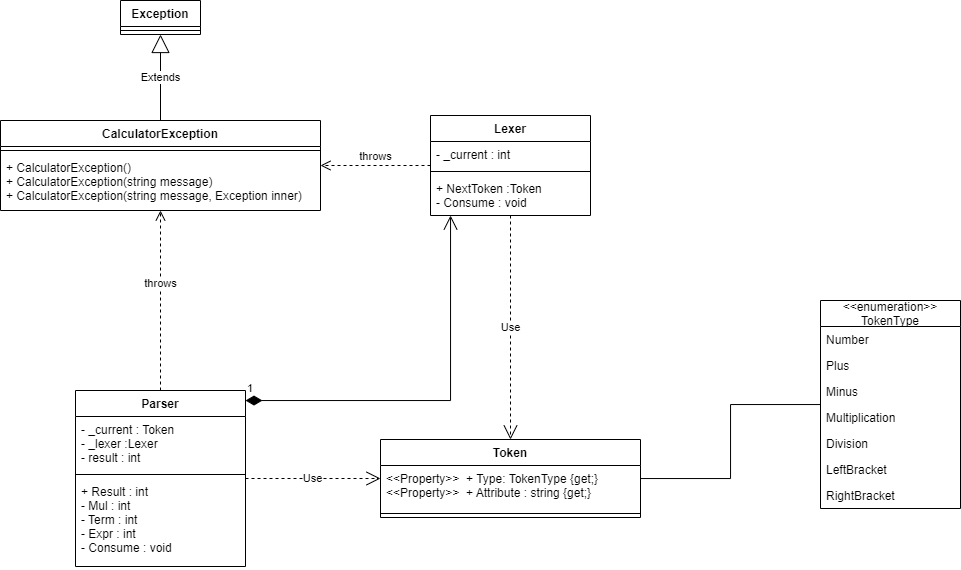

The diagram above was exported from draw.io. Its source (the exported page's mxGraphModel, read from the mxfile embedded in the PNG):
<mxGraphModel dx="1937" dy="623" grid="1" gridSize="10" guides="1" tooltips="1" connect="1" arrows="1" fold="1" page="1" pageScale="1" pageWidth="827" pageHeight="1169" math="0" shadow="0">
  <root>
    <mxCell id="0" />
    <mxCell id="1" parent="0" />
    <mxCell id="0Dyy4_Dvl12AQf_kCFo6-1" value="Lexer" style="swimlane;fontStyle=1;align=center;verticalAlign=top;childLayout=stackLayout;horizontal=1;startSize=26;horizontalStack=0;resizeParent=1;resizeParentMax=0;resizeLast=0;collapsible=1;marginBottom=0;" vertex="1" parent="1">
      <mxGeometry x="190" y="345" width="160" height="100" as="geometry" />
    </mxCell>
    <mxCell id="0Dyy4_Dvl12AQf_kCFo6-2" value="- _current : int" style="text;strokeColor=none;fillColor=none;align=left;verticalAlign=top;spacingLeft=4;spacingRight=4;overflow=hidden;rotatable=0;points=[[0,0.5],[1,0.5]];portConstraint=eastwest;" vertex="1" parent="0Dyy4_Dvl12AQf_kCFo6-1">
      <mxGeometry y="26" width="160" height="26" as="geometry" />
    </mxCell>
    <mxCell id="0Dyy4_Dvl12AQf_kCFo6-3" value="" style="line;strokeWidth=1;fillColor=none;align=left;verticalAlign=middle;spacingTop=-1;spacingLeft=3;spacingRight=3;rotatable=0;labelPosition=right;points=[];portConstraint=eastwest;" vertex="1" parent="0Dyy4_Dvl12AQf_kCFo6-1">
      <mxGeometry y="52" width="160" height="8" as="geometry" />
    </mxCell>
    <mxCell id="0Dyy4_Dvl12AQf_kCFo6-4" value="+ NextToken :Token&#10;- Consume : void&#10;" style="text;strokeColor=none;fillColor=none;align=left;verticalAlign=top;spacingLeft=4;spacingRight=4;overflow=hidden;rotatable=0;points=[[0,0.5],[1,0.5]];portConstraint=eastwest;" vertex="1" parent="0Dyy4_Dvl12AQf_kCFo6-1">
      <mxGeometry y="60" width="160" height="40" as="geometry" />
    </mxCell>
    <mxCell id="0Dyy4_Dvl12AQf_kCFo6-5" value="Parser" style="swimlane;fontStyle=1;align=center;verticalAlign=top;childLayout=stackLayout;horizontal=1;startSize=26;horizontalStack=0;resizeParent=1;resizeParentMax=0;resizeLast=0;collapsible=1;marginBottom=0;" vertex="1" parent="1">
      <mxGeometry x="-165" y="620" width="170" height="176" as="geometry" />
    </mxCell>
    <mxCell id="0Dyy4_Dvl12AQf_kCFo6-6" value="- _current : Token&#10;- _lexer :Lexer&#10;- result : int" style="text;strokeColor=none;fillColor=none;align=left;verticalAlign=top;spacingLeft=4;spacingRight=4;overflow=hidden;rotatable=0;points=[[0,0.5],[1,0.5]];portConstraint=eastwest;" vertex="1" parent="0Dyy4_Dvl12AQf_kCFo6-5">
      <mxGeometry y="26" width="170" height="54" as="geometry" />
    </mxCell>
    <mxCell id="0Dyy4_Dvl12AQf_kCFo6-7" value="" style="line;strokeWidth=1;fillColor=none;align=left;verticalAlign=middle;spacingTop=-1;spacingLeft=3;spacingRight=3;rotatable=0;labelPosition=right;points=[];portConstraint=eastwest;" vertex="1" parent="0Dyy4_Dvl12AQf_kCFo6-5">
      <mxGeometry y="80" width="170" height="8" as="geometry" />
    </mxCell>
    <mxCell id="0Dyy4_Dvl12AQf_kCFo6-8" value="+ Result : int&#10;- Mul : int&#10;- Term : int&#10;- Expr : int&#10;- Consume : void" style="text;strokeColor=none;fillColor=none;align=left;verticalAlign=top;spacingLeft=4;spacingRight=4;overflow=hidden;rotatable=0;points=[[0,0.5],[1,0.5]];portConstraint=eastwest;" vertex="1" parent="0Dyy4_Dvl12AQf_kCFo6-5">
      <mxGeometry y="88" width="170" height="88" as="geometry" />
    </mxCell>
    <mxCell id="0Dyy4_Dvl12AQf_kCFo6-13" value="CalculatorException" style="swimlane;fontStyle=1;align=center;verticalAlign=top;childLayout=stackLayout;horizontal=1;startSize=26;horizontalStack=0;resizeParent=1;resizeParentMax=0;resizeLast=0;collapsible=1;marginBottom=0;" vertex="1" parent="1">
      <mxGeometry x="-240" y="350" width="320" height="90" as="geometry" />
    </mxCell>
    <mxCell id="0Dyy4_Dvl12AQf_kCFo6-15" value="" style="line;strokeWidth=1;fillColor=none;align=left;verticalAlign=middle;spacingTop=-1;spacingLeft=3;spacingRight=3;rotatable=0;labelPosition=right;points=[];portConstraint=eastwest;" vertex="1" parent="0Dyy4_Dvl12AQf_kCFo6-13">
      <mxGeometry y="26" width="320" height="8" as="geometry" />
    </mxCell>
    <mxCell id="0Dyy4_Dvl12AQf_kCFo6-16" value="+ CalculatorException()&#10;+ CalculatorException(string message)&#10;+ CalculatorException(string message, Exception inner)" style="text;strokeColor=none;fillColor=none;align=left;verticalAlign=top;spacingLeft=4;spacingRight=4;overflow=hidden;rotatable=0;points=[[0,0.5],[1,0.5]];portConstraint=eastwest;fontStyle=0" vertex="1" parent="0Dyy4_Dvl12AQf_kCFo6-13">
      <mxGeometry y="34" width="320" height="56" as="geometry" />
    </mxCell>
    <mxCell id="0Dyy4_Dvl12AQf_kCFo6-17" value="Token" style="swimlane;fontStyle=1;align=center;verticalAlign=top;childLayout=stackLayout;horizontal=1;startSize=26;horizontalStack=0;resizeParent=1;resizeParentMax=0;resizeLast=0;collapsible=1;marginBottom=0;" vertex="1" parent="1">
      <mxGeometry x="140" y="669" width="260" height="78" as="geometry" />
    </mxCell>
    <mxCell id="0Dyy4_Dvl12AQf_kCFo6-18" value="&lt;&lt;Property&gt;&gt;  + Type: TokenType {get;}&#10;&lt;&lt;Property&gt;&gt;  + Attribute : string {get;}" style="text;strokeColor=none;fillColor=none;align=left;verticalAlign=top;spacingLeft=4;spacingRight=4;overflow=hidden;rotatable=0;points=[[0,0.5],[1,0.5]];portConstraint=eastwest;" vertex="1" parent="0Dyy4_Dvl12AQf_kCFo6-17">
      <mxGeometry y="26" width="260" height="44" as="geometry" />
    </mxCell>
    <mxCell id="0Dyy4_Dvl12AQf_kCFo6-19" value="" style="line;strokeWidth=1;fillColor=none;align=left;verticalAlign=middle;spacingTop=-1;spacingLeft=3;spacingRight=3;rotatable=0;labelPosition=right;points=[];portConstraint=eastwest;" vertex="1" parent="0Dyy4_Dvl12AQf_kCFo6-17">
      <mxGeometry y="70" width="260" height="8" as="geometry" />
    </mxCell>
    <mxCell id="0Dyy4_Dvl12AQf_kCFo6-29" value="&lt;&lt;enumeration&gt;&gt;&#10;TokenType" style="swimlane;fontStyle=0;childLayout=stackLayout;horizontal=1;startSize=26;fillColor=none;horizontalStack=0;resizeParent=1;resizeParentMax=0;resizeLast=0;collapsible=1;marginBottom=0;" vertex="1" parent="1">
      <mxGeometry x="580" y="530" width="140" height="208" as="geometry" />
    </mxCell>
    <mxCell id="0Dyy4_Dvl12AQf_kCFo6-30" value="Number" style="text;strokeColor=none;fillColor=none;align=left;verticalAlign=top;spacingLeft=4;spacingRight=4;overflow=hidden;rotatable=0;points=[[0,0.5],[1,0.5]];portConstraint=eastwest;" vertex="1" parent="0Dyy4_Dvl12AQf_kCFo6-29">
      <mxGeometry y="26" width="140" height="26" as="geometry" />
    </mxCell>
    <mxCell id="0Dyy4_Dvl12AQf_kCFo6-31" value="Plus" style="text;strokeColor=none;fillColor=none;align=left;verticalAlign=top;spacingLeft=4;spacingRight=4;overflow=hidden;rotatable=0;points=[[0,0.5],[1,0.5]];portConstraint=eastwest;" vertex="1" parent="0Dyy4_Dvl12AQf_kCFo6-29">
      <mxGeometry y="52" width="140" height="26" as="geometry" />
    </mxCell>
    <mxCell id="0Dyy4_Dvl12AQf_kCFo6-32" value="Minus" style="text;strokeColor=none;fillColor=none;align=left;verticalAlign=top;spacingLeft=4;spacingRight=4;overflow=hidden;rotatable=0;points=[[0,0.5],[1,0.5]];portConstraint=eastwest;" vertex="1" parent="0Dyy4_Dvl12AQf_kCFo6-29">
      <mxGeometry y="78" width="140" height="26" as="geometry" />
    </mxCell>
    <mxCell id="0Dyy4_Dvl12AQf_kCFo6-33" value="Multiplication" style="text;strokeColor=none;fillColor=none;align=left;verticalAlign=top;spacingLeft=4;spacingRight=4;overflow=hidden;rotatable=0;points=[[0,0.5],[1,0.5]];portConstraint=eastwest;" vertex="1" parent="0Dyy4_Dvl12AQf_kCFo6-29">
      <mxGeometry y="104" width="140" height="26" as="geometry" />
    </mxCell>
    <mxCell id="0Dyy4_Dvl12AQf_kCFo6-34" value="Division" style="text;strokeColor=none;fillColor=none;align=left;verticalAlign=top;spacingLeft=4;spacingRight=4;overflow=hidden;rotatable=0;points=[[0,0.5],[1,0.5]];portConstraint=eastwest;" vertex="1" parent="0Dyy4_Dvl12AQf_kCFo6-29">
      <mxGeometry y="130" width="140" height="26" as="geometry" />
    </mxCell>
    <mxCell id="0Dyy4_Dvl12AQf_kCFo6-35" value="LeftBracket" style="text;strokeColor=none;fillColor=none;align=left;verticalAlign=top;spacingLeft=4;spacingRight=4;overflow=hidden;rotatable=0;points=[[0,0.5],[1,0.5]];portConstraint=eastwest;" vertex="1" parent="0Dyy4_Dvl12AQf_kCFo6-29">
      <mxGeometry y="156" width="140" height="26" as="geometry" />
    </mxCell>
    <mxCell id="0Dyy4_Dvl12AQf_kCFo6-36" value="RightBracket" style="text;strokeColor=none;fillColor=none;align=left;verticalAlign=top;spacingLeft=4;spacingRight=4;overflow=hidden;rotatable=0;points=[[0,0.5],[1,0.5]];portConstraint=eastwest;" vertex="1" parent="0Dyy4_Dvl12AQf_kCFo6-29">
      <mxGeometry y="182" width="140" height="26" as="geometry" />
    </mxCell>
    <mxCell id="0Dyy4_Dvl12AQf_kCFo6-37" value="Extends" style="endArrow=block;endSize=16;endFill=0;html=1;rounded=0;" edge="1" parent="1" source="0Dyy4_Dvl12AQf_kCFo6-13" target="0Dyy4_Dvl12AQf_kCFo6-38">
      <mxGeometry width="160" relative="1" as="geometry">
        <mxPoint x="-160" y="280" as="sourcePoint" />
        <mxPoint x="-70" y="270" as="targetPoint" />
      </mxGeometry>
    </mxCell>
    <mxCell id="0Dyy4_Dvl12AQf_kCFo6-38" value="Exception" style="swimlane;fontStyle=1;align=center;verticalAlign=top;childLayout=stackLayout;horizontal=1;startSize=26;horizontalStack=0;resizeParent=1;resizeParentMax=0;resizeLast=0;collapsible=1;marginBottom=0;" vertex="1" parent="1">
      <mxGeometry x="-120" y="230" width="80" height="34" as="geometry" />
    </mxCell>
    <mxCell id="0Dyy4_Dvl12AQf_kCFo6-39" value="" style="line;strokeWidth=1;fillColor=none;align=left;verticalAlign=middle;spacingTop=-1;spacingLeft=3;spacingRight=3;rotatable=0;labelPosition=right;points=[];portConstraint=eastwest;" vertex="1" parent="0Dyy4_Dvl12AQf_kCFo6-38">
      <mxGeometry y="26" width="80" height="8" as="geometry" />
    </mxCell>
    <mxCell id="0Dyy4_Dvl12AQf_kCFo6-40" value="throws" style="html=1;verticalAlign=bottom;endArrow=open;dashed=1;endSize=8;rounded=0;" edge="1" parent="1" source="0Dyy4_Dvl12AQf_kCFo6-1" target="0Dyy4_Dvl12AQf_kCFo6-13">
      <mxGeometry relative="1" as="geometry">
        <mxPoint x="180" y="394.6" as="sourcePoint" />
        <mxPoint x="100" y="394.6" as="targetPoint" />
      </mxGeometry>
    </mxCell>
    <mxCell id="0Dyy4_Dvl12AQf_kCFo6-41" value="throws" style="html=1;verticalAlign=bottom;endArrow=open;dashed=1;endSize=8;rounded=0;" edge="1" parent="1" source="0Dyy4_Dvl12AQf_kCFo6-5" target="0Dyy4_Dvl12AQf_kCFo6-13">
      <mxGeometry x="0.0909" relative="1" as="geometry">
        <mxPoint x="-10" y="550" as="sourcePoint" />
        <mxPoint x="-120" y="550" as="targetPoint" />
        <mxPoint as="offset" />
      </mxGeometry>
    </mxCell>
    <mxCell id="0Dyy4_Dvl12AQf_kCFo6-42" value="1" style="endArrow=open;html=1;endSize=12;startArrow=diamondThin;startSize=14;startFill=1;edgeStyle=orthogonalEdgeStyle;align=left;verticalAlign=bottom;rounded=0;" edge="1" parent="1" source="0Dyy4_Dvl12AQf_kCFo6-5" target="0Dyy4_Dvl12AQf_kCFo6-1">
      <mxGeometry x="-1" y="3" relative="1" as="geometry">
        <mxPoint x="150" y="560" as="sourcePoint" />
        <mxPoint x="310" y="560" as="targetPoint" />
        <Array as="points">
          <mxPoint x="210" y="630" />
        </Array>
      </mxGeometry>
    </mxCell>
    <mxCell id="0Dyy4_Dvl12AQf_kCFo6-43" value="Use" style="endArrow=open;endSize=12;dashed=1;html=1;rounded=0;" edge="1" parent="1" source="0Dyy4_Dvl12AQf_kCFo6-5" target="0Dyy4_Dvl12AQf_kCFo6-17">
      <mxGeometry width="160" relative="1" as="geometry">
        <mxPoint x="10" y="810" as="sourcePoint" />
        <mxPoint x="170" y="810" as="targetPoint" />
      </mxGeometry>
    </mxCell>
    <mxCell id="0Dyy4_Dvl12AQf_kCFo6-44" value="Use" style="endArrow=open;endSize=12;dashed=1;html=1;rounded=0;" edge="1" parent="1" source="0Dyy4_Dvl12AQf_kCFo6-1" target="0Dyy4_Dvl12AQf_kCFo6-17">
      <mxGeometry width="160" relative="1" as="geometry">
        <mxPoint x="320" y="520" as="sourcePoint" />
        <mxPoint x="455" y="520" as="targetPoint" />
      </mxGeometry>
    </mxCell>
    <mxCell id="0Dyy4_Dvl12AQf_kCFo6-45" value="" style="endArrow=none;html=1;edgeStyle=orthogonalEdgeStyle;rounded=0;" edge="1" parent="1" source="0Dyy4_Dvl12AQf_kCFo6-17" target="0Dyy4_Dvl12AQf_kCFo6-29">
      <mxGeometry relative="1" as="geometry">
        <mxPoint x="430" y="670" as="sourcePoint" />
        <mxPoint x="590" y="670" as="targetPoint" />
      </mxGeometry>
    </mxCell>
  </root>
</mxGraphModel>